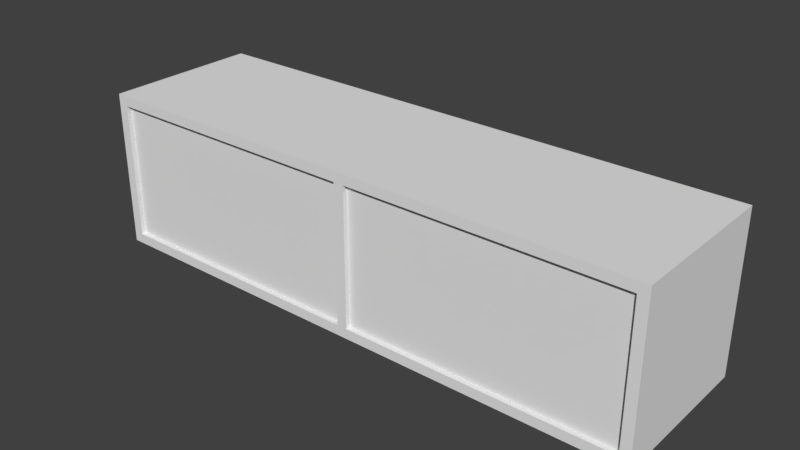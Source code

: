 # Source: Vitrinekast.blend  (saved by Blender 2.79.0; exported with 4.5.12 LTS)
import bpy
from mathutils import Matrix  # noqa: F401  (used for matrix-valued properties, if any)

bpy.ops.wm.read_factory_settings(use_empty=True)
scene = bpy.context.scene
scene.name = 'Scene'

# ---- collections
col_collection_1 = bpy.data.collections.new('Collection 1'); scene.collection.children.link(col_collection_1)

# ---- materials (node trees are filled in below, after node groups)
mat_material_003 = bpy.data.materials.new('Material.003')
mat_material_003.alpha_threshold = 0.0
mat_material_003.use_transparent_shadow = False
mat_material_003.roughness = 0.5
mat_material_002 = bpy.data.materials.new('Material.002')
mat_material_002.alpha_threshold = 0.0
mat_material_002.use_transparent_shadow = False
mat_material_002.roughness = 0.5

# ---- material node trees

# ---- world
world_world = bpy.data.worlds.new('World'); scene.world = world_world
world_world.color = (0.05088, 0.05088, 0.05088)
world_world.use_sun_shadow = False
world_world.sun_shadow_jitter_overblur = 0.0
world_world.cycles.sampling_method = 'MANUAL'

# ---- meshes
me_cube = bpy.data.meshes.new('Cube')
me_cube.from_pydata([(0.6295, -0.2121, 0.3503), (-0.6295, -0.2121, 0.3503), (4.858e-06, -0.2121, -2.384e-07), (4.852e-06, -0.2121, 0.3503), (-0.6295, 0.1382, 0.3503), (4.858e-06, 0.1382, 0.3503), (0.01119, -0.2121, 0.328), (-0.01118, -0.2121, 0.328), (0.6071, -0.2121, 0.328), (0.6295, 0.1382, 0.3503), (0.01119, -0.2121, 0.02237), (-0.01118, -0.2121, 0.02237), (0.6071, -0.2121, 0.02237), (-0.6295, 0.1382, -2.533e-07), (4.858e-06, 0.1382, -2.384e-07), (-0.01118, 0.1317, 0.328), (-0.6071, 0.1317, 0.328), (0.6071, 0.1317, 0.328), (0.01119, 0.1317, 0.328), (0.01119, 0.1317, 0.02237), (-0.01118, 0.1317, 0.02237), (-0.6071, 0.1317, 0.02237), (0.6071, 0.1317, 0.02237), (-0.6295, -0.2121, -2.533e-07), (-0.6071, -0.2121, 0.328), (-0.6071, -0.2121, 0.02237), (-0.5855, 0.1317, 0.328), (-0.5855, 0.1317, 0.02237), (0.6295, -0.2121, -2.533e-07), (0.6295, 0.1382, -2.533e-07), (0.5865, 0.1317, 0.328), (0.5865, 0.1317, 0.02237), (0.6071, -0.1913, 0.02237), (0.01119, -0.1913, 0.02237), (0.01119, -0.1913, 0.328), (0.6071, -0.1913, 0.328), (0.5865, -0.1913, 0.328), (0.5865, -0.1913, 0.02237), (-0.01118, -0.1913, 0.02237), (-0.6071, -0.1913, 0.02237), (-0.6071, -0.1913, 0.328), (-0.01118, -0.1913, 0.328), (-0.5855, -0.1913, 0.328), (-0.5855, -0.1913, 0.02237), (-0.5855, 0.1317, 0.3153), (-0.6071, 0.1317, 0.3153), (-0.5855, -0.1913, 0.3153), (0.6071, 0.1317, 0.3153), (0.5865, 0.1317, 0.3153), (0.5865, -0.1913, 0.3153), (0.6071, -0.1913, 0.3153), (-0.6071, -0.1913, 0.3153), (-0.5855, 0.1317, 0.03506), (-0.6071, 0.1317, 0.03506), (0.6071, -0.1913, 0.03506), (0.6071, 0.1317, 0.03506), (-0.5855, -0.1913, 0.03506), (0.5865, 0.1317, 0.03506), (0.5865, -0.1913, 0.03506), (-0.6071, -0.1913, 0.03506)], [], [(8, 0, 3, 6), (6, 3, 7), (9, 5, 3, 0), (29, 28, 2, 14), (28, 0, 8, 12), (27, 21, 53, 52), (10, 6, 7, 11), (43, 38, 20, 27), (23, 1, 4, 13), (25, 24, 1, 23), (29, 9, 0, 28), (28, 12, 10, 2), (2, 10, 11), (9, 29, 14, 5), (27, 26, 16, 21), (31, 30, 18, 19), (36, 34, 18, 30), (40, 39, 21, 16), (34, 33, 19, 18), (32, 35, 17, 22), (17, 35, 50, 47), (38, 41, 15, 20), (41, 42, 26, 15), (20, 15, 26, 27), (5, 14, 13, 4), (2, 11, 25, 23), (31, 37, 58, 57), (14, 2, 23, 13), (5, 4, 1, 3), (7, 3, 1, 24), (40, 16, 45, 51), (22, 17, 30, 31), (33, 37, 31, 19), (10, 12, 37, 33), (8, 36, 35), (12, 8, 35, 32), (6, 10, 33, 34), (8, 6, 34, 36), (12, 32, 37), (25, 43, 39), (7, 24, 42, 41), (11, 7, 41, 38), (24, 40, 42), (24, 25, 39, 40), (25, 11, 38, 43), (46, 51, 45, 44), (50, 49, 48, 47), (26, 42, 46, 44), (36, 30, 48, 49), (42, 40, 51, 46), (16, 26, 44, 45), (30, 17, 47, 48), (35, 36, 49, 50), (58, 54, 55, 57), (59, 56, 52, 53), (21, 39, 59, 53), (37, 32, 54, 58), (22, 31, 57, 55), (32, 22, 55, 54), (39, 43, 56, 59), (43, 27, 52, 56)])
_uv = me_cube.uv_layers.new(name='UVMap')
_uv.uv.foreach_set('vector', [0.485, 0.6174, 0.4739, 0.6286, 0.4739, 0.3145, 0.485, 0.32, 0.485, 0.32, 0.4739, 0.3145, 0.485, 0.3089, 0.6494, 0.6286, 0.6494, 0.3145, 0.8242, 0.3145, 0.8242, 0.6286, 0.9997, 0.6286, 0.8248, 0.6286, 0.8248, 0.3145, 0.9997, 0.3145, 0.6487, 0.6286, 0.4739, 0.6286, 0.485, 0.6174, 0.6375, 0.6174, 0.6653, 0.6292, 0.6653, 0.64, 0.659, 0.64, 0.659, 0.6292, 0.6375, 0.32, 0.485, 0.32, 0.485, 0.3089, 0.6375, 0.3089, 0.635, 0.64, 0.635, 0.9266, 0.4739, 0.9266, 0.4739, 0.64, 0.1752, 0.9782, 0.0003315, 0.9782, 0.0003314, 0.8034, 0.1752, 0.8034, 0.6375, 0.0115, 0.485, 0.0115, 0.4739, 0.0003314, 0.6487, 0.0003315, 0.1752, 0.1752, 0.0003314, 0.1752, 0.0003315, 0.0003314, 0.1752, 0.0003318, 0.6487, 0.6286, 0.6375, 0.6174, 0.6375, 0.32, 0.6487, 0.3145, 0.6487, 0.3145, 0.6375, 0.32, 0.6375, 0.3089, 0.0003314, 0.1752, 0.1752, 0.1752, 0.1752, 0.4893, 0.0003314, 0.4893, 0.6653, 0.6292, 0.8178, 0.6292, 0.8178, 0.64, 0.6653, 0.64, 0.1861, 0.3244, 0.1861, 0.1719, 0.4732, 0.1719, 0.4732, 0.3244, 0.1861, 0.01073, 0.4732, 0.01073, 0.4732, 0.1719, 0.1861, 0.1719, 0.8178, 0.8012, 0.6653, 0.8012, 0.6653, 0.64, 0.8178, 0.64, 0.659, 0.8122, 0.8115, 0.8122, 0.8115, 0.9734, 0.659, 0.9734, 0.8312, 0.6395, 0.9837, 0.6395, 0.9837, 0.8007, 0.8312, 0.8007, 0.3568, 0.8214, 0.3568, 0.9825, 0.3505, 0.9825, 0.3505, 0.8214, 0.8248, 0.822, 0.9773, 0.822, 0.9773, 0.9832, 0.8248, 0.9832, 0.4732, 0.8103, 0.1866, 0.8103, 0.1866, 0.6491, 0.4732, 0.6491, 0.4732, 0.4966, 0.4732, 0.6491, 0.1866, 0.6491, 0.1866, 0.4966, 0.0003314, 0.4893, 0.1752, 0.4893, 0.1752, 0.8034, 0.0003314, 0.8034, 0.6487, 0.3145, 0.6375, 0.3089, 0.6375, 0.0115, 0.6487, 0.0003315, 0.337, 0.8731, 0.1758, 0.8731, 0.1758, 0.8668, 0.337, 0.8668, 0.9997, 0.3145, 0.8248, 0.3145, 0.8248, 0.0003314, 0.9997, 0.0003316, 0.6494, 0.3145, 0.6494, 0.0003315, 0.8242, 0.0003314, 0.8242, 0.3145, 0.485, 0.3089, 0.4739, 0.3145, 0.4739, 0.0003314, 0.485, 0.0115, 0.8178, 0.8012, 0.8178, 0.64, 0.8242, 0.64, 0.8242, 0.8012, 0.8312, 0.8007, 0.9837, 0.8007, 0.9837, 0.8109, 0.8312, 0.8109, 0.4732, 0.4856, 0.1861, 0.4856, 0.1861, 0.3244, 0.4732, 0.3244, 0.4732, 0.496, 0.1758, 0.496, 0.1861, 0.4856, 0.4732, 0.4856, 0.3672, 0.9825, 0.3568, 0.9928, 0.3568, 0.9825, 0.3672, 0.83, 0.3672, 0.9825, 0.3568, 0.9825, 0.3568, 0.83, 0.659, 0.8018, 0.8115, 0.8018, 0.8115, 0.8122, 0.659, 0.8122, 0.1758, 0.0003314, 0.4732, 0.0003314, 0.4732, 0.01073, 0.1861, 0.01073, 0.1758, 0.496, 0.1758, 0.4856, 0.1861, 0.4856, 0.3391, 0.8214, 0.3498, 0.8318, 0.3391, 0.8318, 0.4732, 0.8207, 0.1758, 0.8207, 0.1866, 0.8103, 0.4732, 0.8103, 0.8248, 0.8116, 0.9773, 0.8116, 0.9773, 0.822, 0.8248, 0.822, 0.1866, 0.8214, 0.1866, 0.8318, 0.1758, 0.8318, 0.1866, 0.8214, 0.3391, 0.8214, 0.3391, 0.8318, 0.1866, 0.8318, 0.6454, 0.6292, 0.6454, 0.9266, 0.635, 0.9266, 0.635, 0.64, 0.3786, 0.9825, 0.3679, 0.9825, 0.3679, 0.8214, 0.3786, 0.8214, 0.1758, 0.8904, 0.1758, 0.8801, 0.337, 0.8801, 0.337, 0.8904, 0.385, 0.8214, 0.385, 0.9825, 0.3786, 0.9825, 0.3786, 0.8214, 0.1758, 0.8738, 0.337, 0.8738, 0.337, 0.8801, 0.1758, 0.8801, 0.1758, 0.8318, 0.1866, 0.8318, 0.1866, 0.8381, 0.1758, 0.8381, 0.8178, 0.64, 0.8178, 0.6292, 0.8242, 0.6292, 0.8242, 0.64, 0.6583, 0.6356, 0.6481, 0.6356, 0.6481, 0.6292, 0.6583, 0.6292, 0.3568, 0.9825, 0.3568, 0.9928, 0.3505, 0.9928, 0.3505, 0.9825, 0.1758, 0.8668, 0.1758, 0.8565, 0.337, 0.8565, 0.337, 0.8668, 0.1758, 0.8558, 0.1758, 0.8451, 0.337, 0.8451, 0.337, 0.8558, 0.6653, 0.64, 0.6653, 0.8012, 0.659, 0.8012, 0.659, 0.64, 0.8312, 0.6292, 0.8312, 0.6395, 0.8248, 0.6395, 0.8248, 0.6292, 0.8312, 0.8007, 0.8312, 0.8109, 0.8248, 0.8109, 0.8248, 0.8007, 0.8312, 0.6395, 0.8312, 0.8007, 0.8248, 0.8007, 0.8248, 0.6395, 0.3391, 0.8318, 0.3498, 0.8318, 0.3498, 0.8381, 0.3391, 0.8381, 0.1758, 0.8388, 0.337, 0.8388, 0.337, 0.8451, 0.1758, 0.8451])
me_cube.materials.append(mat_material_003)
me_cube.use_remesh_preserve_volume = False
me_cube.use_remesh_preserve_attributes = False
me_cube.use_mirror_vertex_groups = False
me_cube.update()
me_cube_001 = bpy.data.meshes.new('Cube.001')
me_cube_001.from_pydata([(-0.01119, 0.005133, 0.1528), (-0.6071, 0.005133, 0.1528), (0.6071, 0.005133, 0.1528), (0.01119, 0.005133, 0.1528), (0.01119, 0.005133, -0.1528), (-0.01119, 0.005133, -0.1528), (-0.6071, 0.005133, -0.1528), (0.6071, 0.005133, -0.1528), (-0.01119, -0.005133, 0.1528), (-0.6071, -0.005133, 0.1528), (0.6071, -0.005133, 0.1528), (0.01119, -0.005133, 0.1528), (0.01119, -0.005133, -0.1528), (-0.01119, -0.005133, -0.1528), (-0.6071, -0.005133, -0.1528), (0.6071, -0.005133, -0.1528), (-0.01119, 0.005133, -0.04608), (-0.6071, 0.005133, -0.04608), (-0.01119, 0.005133, -0.05497), (-0.6071, 0.005133, -0.05497), (-0.01119, 0.3281, -0.04608), (-0.6071, 0.3281, -0.04608), (-0.01119, 0.3281, -0.05497), (-0.6071, 0.3281, -0.05497), (0.6071, 0.005133, -0.04608), (0.01119, 0.005133, -0.04608), (0.6071, 0.005133, -0.05497), (0.01119, 0.005133, -0.05497), (0.6071, 0.3281, -0.04608), (0.01119, 0.3281, -0.04608), (0.6071, 0.3281, -0.05497), (0.01119, 0.3281, -0.05497)], [], [(5, 6, 1, 0), (7, 4, 3, 2), (13, 8, 9, 14), (15, 10, 11, 12), (4, 7, 15, 12), (1, 6, 14, 9), (3, 4, 12, 11), (0, 1, 9, 8), (6, 5, 13, 14), (7, 2, 10, 15), (5, 0, 8, 13), (2, 3, 11, 10), (18, 16, 17, 19), (16, 20, 21, 17), (19, 23, 22, 18), (26, 24, 25, 27), (24, 28, 29, 25), (27, 31, 30, 26), (17, 21, 23, 19), (21, 20, 22, 23), (18, 22, 20, 16), (25, 29, 31, 27), (29, 28, 30, 31), (26, 30, 28, 24)])
_uv = me_cube_001.uv_layers.new(name='UVMap')
_uv.uv.foreach_set('vector', [0.7363, 0.903, 0.7363, 0.4518, 0.9677, 0.4518, 0.9677, 0.903, 0.7363, 0.4514, 0.7363, 0.00022, 0.9677, 0.00022, 0.9677, 0.4514, 0.7284, 0.903, 0.4971, 0.903, 0.4971, 0.4518, 0.7284, 0.4518, 0.7284, 0.4514, 0.4971, 0.4514, 0.4971, 0.0002216, 0.7284, 0.0002217, 0.7363, 0.00022, 0.7363, 0.4514, 0.7284, 0.4514, 0.7284, 0.0002217, 0.9842, 0.6792, 0.9842, 0.9113, 0.9764, 0.9113, 0.9764, 0.6792, 0.9759, 0.6792, 0.9759, 0.9113, 0.9681, 0.9113, 0.9681, 0.6792, 0.9842, 0.2324, 0.9842, 0.6792, 0.9764, 0.6792, 0.9764, 0.2324, 0.7363, 0.4518, 0.7363, 0.903, 0.7284, 0.903, 0.7284, 0.4518, 0.9759, 0.00022, 0.9759, 0.2324, 0.9681, 0.2324, 0.9681, 0.0002211, 0.9842, 0.00022, 0.9842, 0.2324, 0.9764, 0.2324, 0.9764, 0.0002211, 0.9759, 0.2324, 0.9759, 0.6792, 0.9681, 0.6792, 0.9681, 0.2324, 0.2524, 0.4509, 0.2445, 0.4509, 0.2445, 0.0002201, 0.2524, 0.0002402, 0.2445, 0.4509, 0.00022, 0.4509, 0.00022, 0.00022, 0.2445, 0.0002201, 0.2524, 0.0002402, 0.4966, 0.0002401, 0.4966, 0.4509, 0.2524, 0.4509, 0.2445, 0.4514, 0.2524, 0.4514, 0.2524, 0.9021, 0.2445, 0.9021, 0.2524, 0.4514, 0.4966, 0.4514, 0.4966, 0.9021, 0.2524, 0.9021, 0.2445, 0.9021, 0.00022, 0.9021, 0.00022, 0.4514, 0.2445, 0.4514, 0.985, 0.907, 0.9847, 0.6534, 0.9916, 0.6534, 0.992, 0.907, 0.9847, 0.6534, 0.985, 0.2538, 0.992, 0.2538, 0.9916, 0.6534, 0.9916, 0.00022, 0.992, 0.2538, 0.985, 0.2538, 0.9847, 0.0002301, 0.9994, 0.00022, 0.9998, 0.2538, 0.9928, 0.2538, 0.9924, 0.00023, 0.9998, 0.2538, 0.9994, 0.6534, 0.9924, 0.6534, 0.9928, 0.2538, 0.9928, 0.907, 0.9924, 0.6534, 0.9994, 0.6534, 0.9998, 0.907])
me_cube_001.materials.append(mat_material_002)
me_cube_001.use_remesh_preserve_volume = False
me_cube_001.use_remesh_preserve_attributes = False
me_cube_001.use_mirror_vertex_groups = False
me_cube_001.update()

# ---- objects
ob_cube = bpy.data.objects.new('Cube', me_cube)
ob_glass = bpy.data.objects.new('Glass', me_cube_001)

# ---- transforms, parenting, visibility, modifiers, constraints
ob_cube.location = (0.4164, 0.03697, -0.1752)
ob_cube.lock_rotations_4d = False
ob_cube.empty_display_type = 'ARROWS'
ob_cube.lineart.crease_threshold = 0.0
ob_glass.parent = ob_cube
ob_glass.matrix_parent_inverse = Matrix(((1.0, 0.0, 0.0, -0.4164), (0.0, 1.0, 0.0, -0.03697), (0.0, 0.0, 1.0, 0.1752), (0.0, 0.0, 0.0, 1.0)))
ob_glass.location = (0.4164, -0.1595, 6.16e-09)
ob_glass.lock_rotations_4d = False
ob_glass.empty_display_type = 'ARROWS'
ob_glass.lineart.crease_threshold = 0.0

# ---- collection membership
col_collection_1.objects.link(ob_cube)
col_collection_1.objects.link(ob_glass)

# ---- scene / render settings (as saved in the file)
scene.frame_start = 1; scene.frame_end = 250; scene.frame_set(2)
scene.render.engine = 'BLENDER_EEVEE_NEXT'
scene.render.resolution_percentage = 50
scene.render.dither_intensity = 0.0
scene.cycles.use_denoising = False
scene.cycles.samples = 128
scene.cycles.sampling_pattern = 'TABULATED_SOBOL'
scene.cycles.use_adaptive_sampling = False
scene.cycles.use_light_tree = False
scene.cycles.blur_glossy = 0.0
scene.cycles.sample_clamp_indirect = 0.0
scene.view_settings.view_transform = 'Standard'
bpy.context.view_layer.update()

# ---- added for rendering (the .blend has no active camera and no usable light): camera, sun
cam_auto = bpy.data.cameras.new('AutoCamera')
cam_auto.lens = 50.0
cam_auto.sensor_width = 36.0
cam_auto.clip_end = 1000.0
ob_auto_camera = bpy.data.objects.new('AutoCamera', cam_auto)
scene.collection.objects.link(ob_auto_camera)
ob_auto_camera.location = (1.66812, -1.5021, 1.0014)
ob_auto_camera.rotation_euler = (1.09748, -7.21219e-08, 0.694738)
scene.camera = ob_auto_camera
light_auto_sun = bpy.data.lights.new('AutoSun', 'SUN')
light_auto_sun.energy = 3.0
light_auto_sun.angle = 0.0523599
ob_auto_sun = bpy.data.objects.new('AutoSun', light_auto_sun)
scene.collection.objects.link(ob_auto_sun)
ob_auto_sun.rotation_euler = (0.872665, 0.174533, 0.523599)
bpy.context.view_layer.update()
